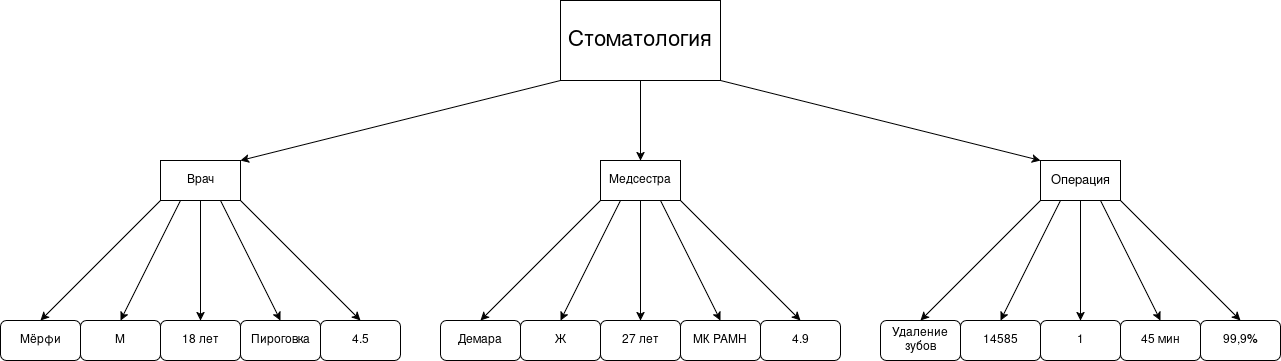

The diagram above was exported from draw.io. Its source (the exported page's mxGraphModel, read from the mxfile embedded in the PNG):
<mxGraphModel dx="1568" dy="809" grid="1" gridSize="10" guides="1" tooltips="1" connect="1" arrows="1" fold="1" page="1" pageScale="1" pageWidth="827" pageHeight="1169" math="0" shadow="0">
  <root>
    <mxCell id="0" />
    <mxCell id="1" parent="0" />
    <mxCell id="F8TqTyDdzWTBZqJSibmu-1" parent="1" style="rounded=1;whiteSpace=wrap;html=1;" value="Мёрфи" vertex="1">
      <mxGeometry height="40" width="80" x="240" y="360" as="geometry" />
    </mxCell>
    <mxCell id="F8TqTyDdzWTBZqJSibmu-2" parent="1" style="rounded=1;whiteSpace=wrap;html=1;" value="М" vertex="1">
      <mxGeometry height="40" width="80" x="320" y="360" as="geometry" />
    </mxCell>
    <mxCell id="F8TqTyDdzWTBZqJSibmu-3" parent="1" style="rounded=1;whiteSpace=wrap;html=1;" value="4.5" vertex="1">
      <mxGeometry height="40" width="80" x="560" y="360" as="geometry" />
    </mxCell>
    <mxCell id="F8TqTyDdzWTBZqJSibmu-4" parent="1" style="rounded=1;whiteSpace=wrap;html=1;" value="Пироговка" vertex="1">
      <mxGeometry height="40" width="80" x="480" y="360" as="geometry" />
    </mxCell>
    <mxCell id="F8TqTyDdzWTBZqJSibmu-5" parent="1" style="rounded=1;whiteSpace=wrap;html=1;" value="18 лет" vertex="1">
      <mxGeometry height="40" width="80" x="400" y="360" as="geometry" />
    </mxCell>
    <mxCell id="F8TqTyDdzWTBZqJSibmu-6" parent="1" style="rounded=0;whiteSpace=wrap;html=1;" value="" vertex="1">
      <mxGeometry height="40" width="80" x="400" y="200" as="geometry" />
    </mxCell>
    <mxCell id="F8TqTyDdzWTBZqJSibmu-7" parent="1" style="rounded=1;whiteSpace=wrap;html=1;" value="Демара" vertex="1">
      <mxGeometry height="40" width="80" x="680" y="360" as="geometry" />
    </mxCell>
    <mxCell id="F8TqTyDdzWTBZqJSibmu-8" parent="1" style="rounded=1;whiteSpace=wrap;html=1;" value="Ж" vertex="1">
      <mxGeometry height="40" width="80" x="760" y="360" as="geometry" />
    </mxCell>
    <mxCell id="F8TqTyDdzWTBZqJSibmu-9" parent="1" style="rounded=1;whiteSpace=wrap;html=1;" value="4.9" vertex="1">
      <mxGeometry height="40" width="80" x="1000" y="360" as="geometry" />
    </mxCell>
    <mxCell id="F8TqTyDdzWTBZqJSibmu-10" parent="1" style="rounded=1;whiteSpace=wrap;html=1;" value="МК РАМН" vertex="1">
      <mxGeometry height="40" width="80" x="920" y="360" as="geometry" />
    </mxCell>
    <mxCell id="F8TqTyDdzWTBZqJSibmu-11" parent="1" style="rounded=1;whiteSpace=wrap;html=1;" value="27 лет" vertex="1">
      <mxGeometry height="40" width="80" x="840" y="360" as="geometry" />
    </mxCell>
    <mxCell id="F8TqTyDdzWTBZqJSibmu-12" parent="1" style="rounded=0;whiteSpace=wrap;html=1;" value="" vertex="1">
      <mxGeometry height="40" width="80" x="840" y="200" as="geometry" />
    </mxCell>
    <mxCell id="F8TqTyDdzWTBZqJSibmu-13" parent="1" style="rounded=1;whiteSpace=wrap;html=1;" value="Удаление зубов" vertex="1">
      <mxGeometry height="40" width="80" x="1120" y="360" as="geometry" />
    </mxCell>
    <mxCell id="F8TqTyDdzWTBZqJSibmu-14" parent="1" style="rounded=1;whiteSpace=wrap;html=1;" value="14585" vertex="1">
      <mxGeometry height="40" width="80" x="1200" y="360" as="geometry" />
    </mxCell>
    <mxCell id="F8TqTyDdzWTBZqJSibmu-15" parent="1" style="rounded=1;whiteSpace=wrap;html=1;" value="99,9&lt;strong class=&quot;Yjhzub&quot; data-sfc-root=&quot;c&quot; data-sfc-cb=&quot;&quot;&gt;%&lt;/strong&gt;" vertex="1">
      <mxGeometry height="40" width="80" x="1440" y="360" as="geometry" />
    </mxCell>
    <mxCell id="F8TqTyDdzWTBZqJSibmu-16" parent="1" style="rounded=1;whiteSpace=wrap;html=1;" value="45 мин" vertex="1">
      <mxGeometry height="40" width="80" x="1360" y="360" as="geometry" />
    </mxCell>
    <mxCell id="F8TqTyDdzWTBZqJSibmu-17" parent="1" style="rounded=1;whiteSpace=wrap;html=1;" value="1" vertex="1">
      <mxGeometry height="40" width="80" x="1280" y="360" as="geometry" />
    </mxCell>
    <mxCell id="F8TqTyDdzWTBZqJSibmu-18" parent="1" style="rounded=0;whiteSpace=wrap;html=1;" value="" vertex="1">
      <mxGeometry height="40" width="80" x="1280" y="200" as="geometry" />
    </mxCell>
    <mxCell id="F8TqTyDdzWTBZqJSibmu-19" parent="1" style="text;html=1;whiteSpace=wrap;strokeColor=none;fillColor=none;align=center;verticalAlign=middle;rounded=0;" value="Врач" vertex="1">
      <mxGeometry height="40" width="80" x="400" y="200" as="geometry" />
    </mxCell>
    <mxCell id="F8TqTyDdzWTBZqJSibmu-20" parent="1" style="text;html=1;whiteSpace=wrap;strokeColor=none;fillColor=none;align=center;verticalAlign=middle;rounded=0;" value="&lt;font&gt;Медсестра&lt;/font&gt;" vertex="1">
      <mxGeometry height="40" width="80" x="840" y="200" as="geometry" />
    </mxCell>
    <mxCell id="F8TqTyDdzWTBZqJSibmu-21" parent="1" style="text;html=1;whiteSpace=wrap;strokeColor=none;fillColor=none;align=center;verticalAlign=middle;rounded=0;fontSize=5;" value="&lt;font style=&quot;font-size: 13px;&quot;&gt;Операция&lt;/font&gt;" vertex="1">
      <mxGeometry height="40" width="80" x="1280" y="200" as="geometry" />
    </mxCell>
    <mxCell id="F8TqTyDdzWTBZqJSibmu-23" parent="1" style="rounded=0;whiteSpace=wrap;html=1;" value="&lt;font style=&quot;font-size: 22px;&quot;&gt;Стоматология&lt;/font&gt;" vertex="1">
      <mxGeometry height="80" width="160" x="800" y="40" as="geometry" />
    </mxCell>
    <mxCell id="F8TqTyDdzWTBZqJSibmu-24" edge="1" parent="1" source="F8TqTyDdzWTBZqJSibmu-23" style="endArrow=classic;html=1;rounded=0;exitX=0;exitY=1;exitDx=0;exitDy=0;entryX=1;entryY=0;entryDx=0;entryDy=0;" target="F8TqTyDdzWTBZqJSibmu-19" value="">
      <mxGeometry height="50" relative="1" width="50" as="geometry">
        <mxPoint x="760" y="80" as="sourcePoint" />
        <mxPoint x="520" y="200" as="targetPoint" />
      </mxGeometry>
    </mxCell>
    <mxCell id="F8TqTyDdzWTBZqJSibmu-25" edge="1" parent="1" style="endArrow=classic;html=1;rounded=0;entryX=0;entryY=0;entryDx=0;entryDy=0;" target="F8TqTyDdzWTBZqJSibmu-21" value="">
      <mxGeometry height="50" relative="1" width="50" as="geometry">
        <mxPoint x="960" y="120" as="sourcePoint" />
        <mxPoint x="1010" y="70" as="targetPoint" />
      </mxGeometry>
    </mxCell>
    <mxCell id="F8TqTyDdzWTBZqJSibmu-26" edge="1" parent="1" source="F8TqTyDdzWTBZqJSibmu-23" style="endArrow=classic;html=1;rounded=0;exitX=0.5;exitY=1;exitDx=0;exitDy=0;entryX=0.5;entryY=0;entryDx=0;entryDy=0;" target="F8TqTyDdzWTBZqJSibmu-20" value="">
      <mxGeometry height="50" relative="1" width="50" as="geometry">
        <mxPoint x="840" y="330" as="sourcePoint" />
        <mxPoint x="890" y="280" as="targetPoint" />
      </mxGeometry>
    </mxCell>
    <mxCell id="F8TqTyDdzWTBZqJSibmu-27" edge="1" parent="1" style="endArrow=classic;html=1;rounded=0;entryX=0.5;entryY=0;entryDx=0;entryDy=0;" target="F8TqTyDdzWTBZqJSibmu-1" value="">
      <mxGeometry height="50" relative="1" width="50" as="geometry">
        <mxPoint x="400" y="240" as="sourcePoint" />
        <mxPoint x="450" y="190" as="targetPoint" />
      </mxGeometry>
    </mxCell>
    <mxCell id="F8TqTyDdzWTBZqJSibmu-28" edge="1" parent="1" source="F8TqTyDdzWTBZqJSibmu-19" style="endArrow=classic;html=1;rounded=0;exitX=1;exitY=1;exitDx=0;exitDy=0;entryX=0.5;entryY=0;entryDx=0;entryDy=0;" target="F8TqTyDdzWTBZqJSibmu-3" value="">
      <mxGeometry height="50" relative="1" width="50" as="geometry">
        <mxPoint x="840" y="330" as="sourcePoint" />
        <mxPoint x="890" y="280" as="targetPoint" />
      </mxGeometry>
    </mxCell>
    <mxCell id="F8TqTyDdzWTBZqJSibmu-29" edge="1" parent="1" source="F8TqTyDdzWTBZqJSibmu-19" style="endArrow=classic;html=1;rounded=0;exitX=0.75;exitY=1;exitDx=0;exitDy=0;entryX=0.5;entryY=0;entryDx=0;entryDy=0;" target="F8TqTyDdzWTBZqJSibmu-4" value="">
      <mxGeometry height="50" relative="1" width="50" as="geometry">
        <mxPoint x="840" y="330" as="sourcePoint" />
        <mxPoint x="890" y="280" as="targetPoint" />
      </mxGeometry>
    </mxCell>
    <mxCell id="F8TqTyDdzWTBZqJSibmu-30" edge="1" parent="1" source="F8TqTyDdzWTBZqJSibmu-19" style="endArrow=classic;html=1;rounded=0;exitX=0.25;exitY=1;exitDx=0;exitDy=0;entryX=0.5;entryY=0;entryDx=0;entryDy=0;" target="F8TqTyDdzWTBZqJSibmu-2" value="">
      <mxGeometry height="50" relative="1" width="50" as="geometry">
        <mxPoint x="840" y="330" as="sourcePoint" />
        <mxPoint x="890" y="280" as="targetPoint" />
      </mxGeometry>
    </mxCell>
    <mxCell id="F8TqTyDdzWTBZqJSibmu-31" edge="1" parent="1" source="F8TqTyDdzWTBZqJSibmu-19" style="endArrow=classic;html=1;rounded=0;exitX=0.5;exitY=1;exitDx=0;exitDy=0;entryX=0.5;entryY=0;entryDx=0;entryDy=0;" target="F8TqTyDdzWTBZqJSibmu-5" value="">
      <mxGeometry height="50" relative="1" width="50" as="geometry">
        <mxPoint x="840" y="330" as="sourcePoint" />
        <mxPoint x="890" y="280" as="targetPoint" />
      </mxGeometry>
    </mxCell>
    <mxCell id="F8TqTyDdzWTBZqJSibmu-32" edge="1" parent="1" style="endArrow=classic;html=1;rounded=0;entryX=0.5;entryY=0;entryDx=0;entryDy=0;" value="">
      <mxGeometry height="50" relative="1" width="50" as="geometry">
        <mxPoint x="840" y="240" as="sourcePoint" />
        <mxPoint x="720" y="360" as="targetPoint" />
      </mxGeometry>
    </mxCell>
    <mxCell id="F8TqTyDdzWTBZqJSibmu-33" edge="1" parent="1" style="endArrow=classic;html=1;rounded=0;exitX=1;exitY=1;exitDx=0;exitDy=0;entryX=0.5;entryY=0;entryDx=0;entryDy=0;" value="">
      <mxGeometry height="50" relative="1" width="50" as="geometry">
        <mxPoint x="920" y="240" as="sourcePoint" />
        <mxPoint x="1040" y="360" as="targetPoint" />
      </mxGeometry>
    </mxCell>
    <mxCell id="F8TqTyDdzWTBZqJSibmu-34" edge="1" parent="1" style="endArrow=classic;html=1;rounded=0;exitX=0.75;exitY=1;exitDx=0;exitDy=0;entryX=0.5;entryY=0;entryDx=0;entryDy=0;" value="">
      <mxGeometry height="50" relative="1" width="50" as="geometry">
        <mxPoint x="900" y="240" as="sourcePoint" />
        <mxPoint x="960" y="360" as="targetPoint" />
      </mxGeometry>
    </mxCell>
    <mxCell id="F8TqTyDdzWTBZqJSibmu-35" edge="1" parent="1" style="endArrow=classic;html=1;rounded=0;exitX=0.25;exitY=1;exitDx=0;exitDy=0;entryX=0.5;entryY=0;entryDx=0;entryDy=0;" value="">
      <mxGeometry height="50" relative="1" width="50" as="geometry">
        <mxPoint x="860" y="240" as="sourcePoint" />
        <mxPoint x="800" y="360" as="targetPoint" />
      </mxGeometry>
    </mxCell>
    <mxCell id="F8TqTyDdzWTBZqJSibmu-36" edge="1" parent="1" style="endArrow=classic;html=1;rounded=0;exitX=0.5;exitY=1;exitDx=0;exitDy=0;entryX=0.5;entryY=0;entryDx=0;entryDy=0;" value="">
      <mxGeometry height="50" relative="1" width="50" as="geometry">
        <mxPoint x="880" y="240" as="sourcePoint" />
        <mxPoint x="880" y="360" as="targetPoint" />
      </mxGeometry>
    </mxCell>
    <mxCell id="F8TqTyDdzWTBZqJSibmu-37" edge="1" parent="1" style="endArrow=classic;html=1;rounded=0;entryX=0.5;entryY=0;entryDx=0;entryDy=0;" value="">
      <mxGeometry height="50" relative="1" width="50" as="geometry">
        <mxPoint x="1280" y="240" as="sourcePoint" />
        <mxPoint x="1160" y="360" as="targetPoint" />
      </mxGeometry>
    </mxCell>
    <mxCell id="F8TqTyDdzWTBZqJSibmu-38" edge="1" parent="1" style="endArrow=classic;html=1;rounded=0;exitX=1;exitY=1;exitDx=0;exitDy=0;entryX=0.5;entryY=0;entryDx=0;entryDy=0;" value="">
      <mxGeometry height="50" relative="1" width="50" as="geometry">
        <mxPoint x="1360" y="240" as="sourcePoint" />
        <mxPoint x="1480" y="360" as="targetPoint" />
      </mxGeometry>
    </mxCell>
    <mxCell id="F8TqTyDdzWTBZqJSibmu-39" edge="1" parent="1" style="endArrow=classic;html=1;rounded=0;exitX=0.75;exitY=1;exitDx=0;exitDy=0;entryX=0.5;entryY=0;entryDx=0;entryDy=0;" value="">
      <mxGeometry height="50" relative="1" width="50" as="geometry">
        <mxPoint x="1340" y="240" as="sourcePoint" />
        <mxPoint x="1400" y="360" as="targetPoint" />
      </mxGeometry>
    </mxCell>
    <mxCell id="F8TqTyDdzWTBZqJSibmu-40" edge="1" parent="1" style="endArrow=classic;html=1;rounded=0;exitX=0.25;exitY=1;exitDx=0;exitDy=0;entryX=0.5;entryY=0;entryDx=0;entryDy=0;" value="">
      <mxGeometry height="50" relative="1" width="50" as="geometry">
        <mxPoint x="1300" y="240" as="sourcePoint" />
        <mxPoint x="1240" y="360" as="targetPoint" />
      </mxGeometry>
    </mxCell>
    <mxCell id="F8TqTyDdzWTBZqJSibmu-41" edge="1" parent="1" style="endArrow=classic;html=1;rounded=0;exitX=0.5;exitY=1;exitDx=0;exitDy=0;entryX=0.5;entryY=0;entryDx=0;entryDy=0;" value="">
      <mxGeometry height="50" relative="1" width="50" as="geometry">
        <mxPoint x="1320" y="240" as="sourcePoint" />
        <mxPoint x="1320" y="360" as="targetPoint" />
      </mxGeometry>
    </mxCell>
  </root>
</mxGraphModel>